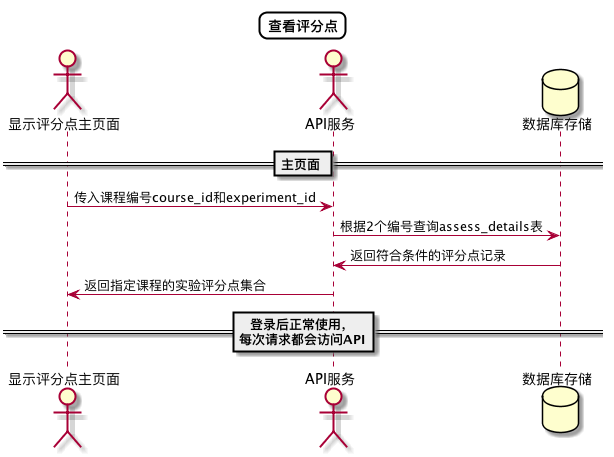

The diagram above was rendered by PlantUML. Its source (embedded in the PNG):
@startuml
skinparam titleBorderRoundCorner 15
skinparam titleBorderThickness 2
skinparam titleBorderColor #Black
skinparam titleFontSize 24
Title 查看评分点


actor 显示评分点主页面
actor API服务
database 数据库存储

== 主页面 ==
显示评分点主页面->API服务:传入课程编号course_id和experiment_id
API服务->数据库存储:根据2个编号查询assess_details表
数据库存储->API服务:返回符合条件的评分点记录
API服务->显示评分点主页面:返回指定课程的实验评分点集合
== 登录后正常使用，\n每次请求都会访问API==

@enduml